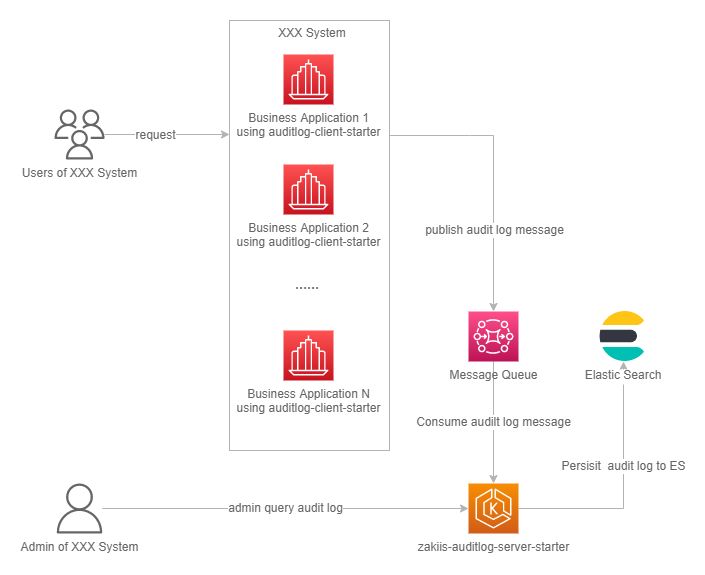

The diagram above was exported from draw.io. Its source (the exported page's mxGraphModel, read from the mxfile embedded in the PNG):
<mxGraphModel dx="1135" dy="751" grid="1" gridSize="10" guides="1" tooltips="1" connect="1" arrows="1" fold="1" page="1" pageScale="1" pageWidth="827" pageHeight="1169" math="0" shadow="0">
  <root>
    <mxCell id="0" />
    <mxCell id="1" parent="0" />
    <mxCell id="68xcR6rj-FTg_4qMM1wZ-10" style="edgeStyle=orthogonalEdgeStyle;rounded=0;orthogonalLoop=1;jettySize=auto;html=1;fontSize=12;fontColor=#666666;strokeColor=#B3B3B3;" edge="1" parent="1" source="68xcR6rj-FTg_4qMM1wZ-4" target="68xcR6rj-FTg_4qMM1wZ-9">
      <mxGeometry relative="1" as="geometry">
        <Array as="points">
          <mxPoint x="480" y="255" />
          <mxPoint x="480" y="255" />
        </Array>
      </mxGeometry>
    </mxCell>
    <mxCell id="68xcR6rj-FTg_4qMM1wZ-11" value="publish audit log message" style="edgeLabel;html=1;align=center;verticalAlign=middle;resizable=0;points=[];fontSize=12;fontColor=#666666;" vertex="1" connectable="0" parent="68xcR6rj-FTg_4qMM1wZ-10">
      <mxGeometry x="0.17" y="1" relative="1" as="geometry">
        <mxPoint x="-1" y="34" as="offset" />
      </mxGeometry>
    </mxCell>
    <mxCell id="68xcR6rj-FTg_4qMM1wZ-4" value="" style="verticalLabelPosition=bottom;verticalAlign=top;html=1;shape=mxgraph.basic.rect;fillColor2=none;strokeWidth=1;size=20;indent=5;fontColor=#666666;strokeColor=#B3B3B3;" vertex="1" parent="1">
      <mxGeometry x="240" y="140" width="160" height="430" as="geometry" />
    </mxCell>
    <mxCell id="68xcR6rj-FTg_4qMM1wZ-1" value="&lt;font&gt;Business Application 1&lt;br&gt;using auditlog-client-starter&lt;/font&gt;" style="sketch=0;points=[[0,0,0],[0.25,0,0],[0.5,0,0],[0.75,0,0],[1,0,0],[0,1,0],[0.25,1,0],[0.5,1,0],[0.75,1,0],[1,1,0],[0,0.25,0],[0,0.5,0],[0,0.75,0],[1,0.25,0],[1,0.5,0],[1,0.75,0]];outlineConnect=0;fontColor=#666666;gradientColor=#FF5252;gradientDirection=north;fillColor=#C7131F;strokeColor=#ffffff;dashed=0;verticalLabelPosition=bottom;verticalAlign=top;align=center;html=1;fontSize=12;fontStyle=0;aspect=fixed;shape=mxgraph.aws4.resourceIcon;resIcon=mxgraph.aws4.business_application;" vertex="1" parent="1">
      <mxGeometry x="294" y="174" width="50" height="50" as="geometry" />
    </mxCell>
    <mxCell id="68xcR6rj-FTg_4qMM1wZ-2" value="Business Application 2&lt;br&gt;using auditlog-client-starter" style="sketch=0;points=[[0,0,0],[0.25,0,0],[0.5,0,0],[0.75,0,0],[1,0,0],[0,1,0],[0.25,1,0],[0.5,1,0],[0.75,1,0],[1,1,0],[0,0.25,0],[0,0.5,0],[0,0.75,0],[1,0.25,0],[1,0.5,0],[1,0.75,0]];outlineConnect=0;fontColor=#666666;gradientColor=#FF5252;gradientDirection=north;fillColor=#C7131F;strokeColor=#ffffff;dashed=0;verticalLabelPosition=bottom;verticalAlign=top;align=center;html=1;fontSize=12;fontStyle=0;aspect=fixed;shape=mxgraph.aws4.resourceIcon;resIcon=mxgraph.aws4.business_application;" vertex="1" parent="1">
      <mxGeometry x="294" y="284" width="50" height="50" as="geometry" />
    </mxCell>
    <mxCell id="68xcR6rj-FTg_4qMM1wZ-3" value="Business Application N&lt;br&gt;using auditlog-client-starter" style="sketch=0;points=[[0,0,0],[0.25,0,0],[0.5,0,0],[0.75,0,0],[1,0,0],[0,1,0],[0.25,1,0],[0.5,1,0],[0.75,1,0],[1,1,0],[0,0.25,0],[0,0.5,0],[0,0.75,0],[1,0.25,0],[1,0.5,0],[1,0.75,0]];outlineConnect=0;fontColor=#666666;gradientColor=#FF5252;gradientDirection=north;fillColor=#C7131F;strokeColor=#ffffff;dashed=0;verticalLabelPosition=bottom;verticalAlign=top;align=center;html=1;fontSize=12;fontStyle=0;aspect=fixed;shape=mxgraph.aws4.resourceIcon;resIcon=mxgraph.aws4.business_application;" vertex="1" parent="1">
      <mxGeometry x="294" y="450" width="50" height="50" as="geometry" />
    </mxCell>
    <mxCell id="68xcR6rj-FTg_4qMM1wZ-7" style="edgeStyle=orthogonalEdgeStyle;rounded=0;orthogonalLoop=1;jettySize=auto;html=1;fontColor=#666666;strokeColor=#B3B3B3;" edge="1" parent="1" source="68xcR6rj-FTg_4qMM1wZ-5">
      <mxGeometry relative="1" as="geometry">
        <mxPoint x="240" y="254" as="targetPoint" />
      </mxGeometry>
    </mxCell>
    <mxCell id="68xcR6rj-FTg_4qMM1wZ-8" value="&lt;font style=&quot;font-size: 12px;&quot;&gt;request&lt;/font&gt;" style="edgeLabel;html=1;align=center;verticalAlign=middle;resizable=0;points=[];fontColor=#666666;" vertex="1" connectable="0" parent="68xcR6rj-FTg_4qMM1wZ-7">
      <mxGeometry x="-0.3472" y="-1" relative="1" as="geometry">
        <mxPoint x="9" y="-1" as="offset" />
      </mxGeometry>
    </mxCell>
    <mxCell id="68xcR6rj-FTg_4qMM1wZ-5" value="Users of XXX System" style="sketch=0;outlineConnect=0;fontColor=#666666;gradientColor=none;fillColor=#666666;strokeColor=none;dashed=0;verticalLabelPosition=bottom;verticalAlign=top;align=center;html=1;fontSize=12;fontStyle=0;aspect=fixed;pointerEvents=1;shape=mxgraph.aws4.users;" vertex="1" parent="1">
      <mxGeometry x="65" y="229" width="50" height="50" as="geometry" />
    </mxCell>
    <mxCell id="68xcR6rj-FTg_4qMM1wZ-6" value="XXX System" style="text;html=1;strokeColor=none;fillColor=none;align=center;verticalAlign=middle;whiteSpace=wrap;rounded=0;fontColor=#666666;" vertex="1" parent="1">
      <mxGeometry x="278" y="148" width="90" height="10" as="geometry" />
    </mxCell>
    <mxCell id="68xcR6rj-FTg_4qMM1wZ-13" value="Consume audilt log message" style="edgeStyle=orthogonalEdgeStyle;rounded=0;orthogonalLoop=1;jettySize=auto;html=1;exitX=0.5;exitY=1;exitDx=0;exitDy=0;exitPerimeter=0;fontSize=12;fontColor=#666666;strokeColor=#B3B3B3;" edge="1" parent="1" source="68xcR6rj-FTg_4qMM1wZ-9" target="68xcR6rj-FTg_4qMM1wZ-12">
      <mxGeometry relative="1" as="geometry" />
    </mxCell>
    <mxCell id="68xcR6rj-FTg_4qMM1wZ-9" value="Message Queue" style="sketch=0;points=[[0,0,0],[0.25,0,0],[0.5,0,0],[0.75,0,0],[1,0,0],[0,1,0],[0.25,1,0],[0.5,1,0],[0.75,1,0],[1,1,0],[0,0.25,0],[0,0.5,0],[0,0.75,0],[1,0.25,0],[1,0.5,0],[1,0.75,0]];outlineConnect=0;fontColor=#666666;gradientColor=#FF4F8B;gradientDirection=north;fillColor=#BC1356;strokeColor=#ffffff;dashed=0;verticalLabelPosition=bottom;verticalAlign=top;align=center;html=1;fontSize=12;fontStyle=0;aspect=fixed;shape=mxgraph.aws4.resourceIcon;resIcon=mxgraph.aws4.mq;" vertex="1" parent="1">
      <mxGeometry x="479" y="431" width="50" height="50" as="geometry" />
    </mxCell>
    <mxCell id="68xcR6rj-FTg_4qMM1wZ-15" value="Persisit&amp;nbsp; audit log to ES" style="edgeStyle=orthogonalEdgeStyle;rounded=0;orthogonalLoop=1;jettySize=auto;html=1;exitX=1;exitY=0.5;exitDx=0;exitDy=0;exitPerimeter=0;fontSize=12;fontColor=#666666;strokeColor=#B3B3B3;" edge="1" parent="1" source="68xcR6rj-FTg_4qMM1wZ-12" target="68xcR6rj-FTg_4qMM1wZ-14">
      <mxGeometry x="0.1679" relative="1" as="geometry">
        <Array as="points">
          <mxPoint x="634" y="628" />
        </Array>
        <mxPoint as="offset" />
      </mxGeometry>
    </mxCell>
    <mxCell id="68xcR6rj-FTg_4qMM1wZ-12" value="&lt;font&gt;zakiis-auditlog-server-starter&lt;/font&gt;" style="sketch=0;points=[[0,0,0],[0.25,0,0],[0.5,0,0],[0.75,0,0],[1,0,0],[0,1,0],[0.25,1,0],[0.5,1,0],[0.75,1,0],[1,1,0],[0,0.25,0],[0,0.5,0],[0,0.75,0],[1,0.25,0],[1,0.5,0],[1,0.75,0]];outlineConnect=0;fontColor=#666666;gradientColor=#F78E04;gradientDirection=north;fillColor=#D05C17;strokeColor=#ffffff;dashed=0;verticalLabelPosition=bottom;verticalAlign=top;align=center;html=1;fontSize=12;fontStyle=0;aspect=fixed;shape=mxgraph.aws4.resourceIcon;resIcon=mxgraph.aws4.eks;" vertex="1" parent="1">
      <mxGeometry x="479" y="603" width="50" height="50" as="geometry" />
    </mxCell>
    <mxCell id="68xcR6rj-FTg_4qMM1wZ-14" value="Elastic Search" style="shape=image;verticalLabelPosition=bottom;labelBackgroundColor=default;verticalAlign=top;aspect=fixed;imageAspect=0;image=data:image/svg+xml,(base64 omitted: 2796 chars);fontColor=#666666;" vertex="1" parent="1">
      <mxGeometry x="609" y="431" width="50" height="50" as="geometry" />
    </mxCell>
    <mxCell id="68xcR6rj-FTg_4qMM1wZ-18" value="admin query audit log" style="edgeStyle=orthogonalEdgeStyle;rounded=0;orthogonalLoop=1;jettySize=auto;html=1;fontSize=12;fontColor=#666666;strokeColor=#B3B3B3;" edge="1" parent="1" source="68xcR6rj-FTg_4qMM1wZ-17" target="68xcR6rj-FTg_4qMM1wZ-12">
      <mxGeometry relative="1" as="geometry" />
    </mxCell>
    <mxCell id="68xcR6rj-FTg_4qMM1wZ-17" value="Admin of XXX System" style="sketch=0;outlineConnect=0;fontColor=#666666;gradientColor=none;fillColor=#666666;strokeColor=none;dashed=0;verticalLabelPosition=bottom;verticalAlign=top;align=center;html=1;fontSize=12;fontStyle=0;aspect=fixed;pointerEvents=1;shape=mxgraph.aws4.user;" vertex="1" parent="1">
      <mxGeometry x="65" y="603" width="50" height="50" as="geometry" />
    </mxCell>
    <mxCell id="68xcR6rj-FTg_4qMM1wZ-19" value="&lt;b&gt;……&lt;/b&gt;" style="text;html=1;strokeColor=none;fillColor=none;align=center;verticalAlign=middle;whiteSpace=wrap;rounded=0;fontSize=12;fontColor=#666666;" vertex="1" parent="1">
      <mxGeometry x="288" y="390" width="60" height="30" as="geometry" />
    </mxCell>
  </root>
</mxGraphModel>